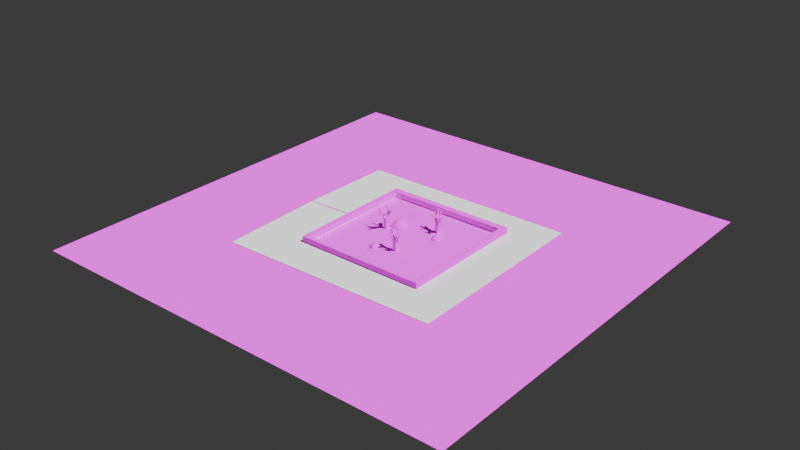 # Source: forest.blend  (saved by Blender 4.0.36; exported with 4.5.12 LTS)
import bpy
from mathutils import Matrix  # noqa: F401  (used for matrix-valued properties, if any)

bpy.ops.wm.read_factory_settings(use_empty=True)
scene = bpy.context.scene
scene.name = 'Scene'

# ---- images (referenced by path relative to the original .blend; pixels are not part of the script)
import os
ASSET_DIR = os.environ.get("B2B_ASSET_DIR", "")  # directory of the original .blend (textures are referenced by path, not embedded)
HERE = os.path.dirname(os.path.abspath(__file__))  # packed textures are extracted next to this script under _unpacked/

def load_image(name, relpath, width, height, colorspace="sRGB"):
    """Load a texture the original file referenced (path relative to the .blend, or extracted next to this script)."""
    p = next((c for c in (os.path.join(HERE, relpath), os.path.join(ASSET_DIR, relpath)) if relpath and os.path.exists(c)), "")
    if p:
        img = bpy.data.images.load(p, check_existing=True)
        img.name = name
    else:  # same state as the original file: an image datablock whose file is absent (Cycles renders it pink)
        img = bpy.data.images.new(name, width, height)
        img.source = "FILE"
        img.filepath = "//" + (relpath or name)
    img.colorspace_settings.name = colorspace
    return img
img_palette_png = load_image('palette.png', 'palette.png', 1024, 1024, 'sRGB')

# ---- materials (node trees are filled in below, after node groups)
mat_palette = bpy.data.materials.new('Palette')
mat_palette.use_transparent_shadow = False

# ---- material node trees
mat_palette.use_nodes = True; mat_palette.node_tree.nodes.clear()
_N = mat_palette.node_tree.nodes; _L = mat_palette.node_tree.links
n0 = _N.new('ShaderNodeBsdfPrincipled'); n0.name = 'Principled BSDF'; n0.location = (10, 300)
n0.inputs[2].default_value = 1.0
n0.inputs[3].default_value = 1.45
n1 = _N.new('ShaderNodeOutputMaterial'); n1.name = 'Material Output'; n1.location = (300, 300)
n2 = _N.new('ShaderNodeTexImage'); n2.name = 'Image Texture'; n2.location = (-330, 271)
n2.image = img_palette_png
n2.interpolation = 'Closest'
_L.new(n0.outputs[0], n1.inputs[0])
_L.new(n2.outputs[0], n0.inputs[0])
n1.is_active_output = True

# ---- world
world_world = bpy.data.worlds.new('World'); scene.world = world_world
world_world.use_nodes = True; world_world.node_tree.nodes.clear()
_N = world_world.node_tree.nodes; _L = world_world.node_tree.links
n0 = _N.new('ShaderNodeOutputWorld'); n0.name = 'World Output'; n0.location = (300, 300)
n1 = _N.new('ShaderNodeBackground'); n1.name = 'Background'; n1.location = (10, 300)
n1.inputs[0].default_value = (0.05088, 0.05088, 0.05088, 1.0)
_L.new(n1.outputs[0], n0.inputs[0])
n0.is_active_output = True
world_world.color = (0.05088, 0.05088, 0.05088)
world_world.use_sun_shadow = False
world_world.sun_shadow_jitter_overblur = 0.0

# ---- lights
light_sun = bpy.data.lights.new('Sun', 'SUN')
light_sun.transmission_factor = 0.0
light_sun.energy = 5.3

# ---- meshes
me_plane = bpy.data.meshes.new('Plane')
me_plane.from_pydata([(-1.0, -1.0, 0.0), (1.0, -1.0, 0.0), (-1.0, 1.0, 0.0), (1.0, 1.0, 0.0)], [], [(0, 1, 3, 2)])
_uv = me_plane.uv_layers.new(name='UVMap')
_uv.uv.foreach_set('vector', [0.7031, 0.8047, 0.7031, 0.8047, 0.7031, 0.8047, 0.7031, 0.8047])
me_plane.materials.append(mat_palette)
me_plane.update()
me_cube = bpy.data.meshes.new('Cube')
me_cube.from_pydata([(-0.7047, -0.7047, -0.005324), (-0.7047, -0.7047, 4.692), (-0.7047, 0.7047, -0.005324), (-0.7047, 0.7047, 4.692), (0.7047, -0.7047, -0.005324), (0.7047, -0.7047, 4.692), (0.7047, 0.7047, -0.005324), (0.7047, 0.7047, 4.692), (0.0, 0.7047, -0.005324), (0.0, 0.7047, 4.692), (0.0, -0.7047, -0.005324), (0.0, -0.7047, 4.692), (1.219, 0.2329, 6.93), (1.924, 0.2329, 6.93), (1.924, -1.177, 6.93), (1.219, -1.177, 6.93), (-2.288, -0.5053, 6.191), (-2.288, 0.9041, 6.191), (-1.583, -0.5053, 6.191), (-1.583, 0.9041, 6.191), (-2.288, 0.1994, 6.191), (-1.583, 0.1994, 6.191), (-1.935, 0.1994, 6.191), (-1.935, 0.9041, 6.191), (-1.935, -0.5053, 6.191), (-3.313, 0.4948, 7.696), (-3.313, 1.2, 7.696), (-2.961, 0.4948, 7.696), (-2.961, 1.2, 7.696), (-3.996, -0.7898, 7.702), (-4.348, -0.7898, 7.702), (-4.348, -0.08514, 7.702), (-3.996, -0.08514, 7.702), (1.571, 0.2329, 6.93), (1.924, -0.4719, 6.93), (1.571, -1.177, 6.93), (1.219, -0.4719, 6.93), (1.571, -0.4719, 6.93), (0.5443, 1.245, 9.405), (0.8966, 1.245, 9.405), (0.5443, 0.5405, 9.405), (0.8966, 0.5405, 9.405), (3.387, -0.1876, 8.037), (3.387, -0.8924, 8.037), (3.034, -0.8924, 8.037), (3.034, -0.1876, 8.037), (1.398, -1.556, 8.004), (1.046, -1.556, 8.004), (1.046, -0.8515, 8.004), (1.398, -0.8515, 8.004), (-1.718, -1.234, 7.582), (-1.718, -1.939, 7.582), (-2.07, -1.234, 7.582), (-2.07, -1.939, 7.582), (-2.468, 1.913, 9.135), (-2.115, 1.913, 9.135), (-2.115, 1.208, 9.135), (-2.468, 1.208, 9.135), (2.528, 0.95, 7.516), (2.88, 0.95, 7.516), (2.88, 0.2453, 7.516), (2.528, 0.2453, 7.516)], [], [(0, 1, 3, 2), (2, 8, 6, 4, 10, 0), (6, 7, 5, 4), (2, 3, 9, 7, 6, 8), (1, 11, 18, 24, 16), (7, 9, 12, 33, 13), (15, 35, 46, 47), (9, 11, 15, 36, 12), (5, 7, 13, 34, 14), (11, 5, 14, 35, 15), (22, 21, 56, 57), (11, 9, 19, 21, 18), (3, 1, 16, 20, 17), (9, 3, 17, 23, 19), (27, 28, 26, 25), (18, 21, 50, 51), (24, 22, 32, 29), (23, 17, 26, 28), (22, 23, 28, 27), (17, 20, 25, 26), (20, 22, 27, 25), (29, 32, 31, 30), (16, 24, 29, 30), (20, 16, 30, 31), (22, 20, 31, 32), (34, 37, 45, 42), (37, 34, 60, 61), (33, 12, 38, 39), (39, 38, 40, 41), (36, 37, 41, 40), (37, 33, 39, 41), (12, 36, 40, 38), (42, 45, 44, 43), (37, 35, 44, 45), (35, 14, 43, 44), (14, 34, 42, 43), (49, 48, 47, 46), (35, 37, 49, 46), (36, 15, 47, 48), (37, 36, 48, 49), (50, 52, 53, 51), (22, 24, 53, 52), (21, 22, 52, 50), (24, 18, 51, 53), (55, 54, 57, 56), (23, 22, 57, 54), (19, 23, 54, 55), (21, 19, 55, 56), (59, 58, 61, 60), (13, 33, 58, 59), (33, 37, 61, 58), (34, 13, 59, 60), (4, 5, 11, 1, 0, 10)])
_uv = me_cube.uv_layers.new(name='UVMap')
_uv.uv.foreach_set('vector', [0.7031, 0.4297, 0.7031, 0.4297, 0.7031, 0.4297, 0.7031, 0.4297, 0.7031, 0.4297, 0.7031, 0.4297, 0.7031, 0.4297, 0.7031, 0.4297, 0.7031, 0.4297, 0.7031, 0.4297, 0.7031, 0.4297, 0.7031, 0.4297, 0.7031, 0.4297, 0.7031, 0.4297, 0.7031, 0.4297, 0.7031, 0.4297, 0.7031, 0.4297, 0.7031, 0.4297, 0.7031, 0.4297, 0.7031, 0.4297, 0.7031, 0.4297, 0.7031, 0.4297, 0.7031, 0.4297, 0.7031, 0.4297, 0.7031, 0.4297, 0.7031, 0.4297, 0.7031, 0.4297, 0.7031, 0.4297, 0.7031, 0.4297, 0.7031, 0.4297, 0.7031, 0.4297, 0.7031, 0.4297, 0.7031, 0.4297, 0.7031, 0.4297, 0.7031, 0.4297, 0.7031, 0.4297, 0.7031, 0.4297, 0.7031, 0.4297, 0.7031, 0.4297, 0.7031, 0.4297, 0.7031, 0.4297, 0.7031, 0.4297, 0.7031, 0.4297, 0.7031, 0.4297, 0.7031, 0.4297, 0.7031, 0.4297, 0.7031, 0.4297, 0.7031, 0.4297, 0.7031, 0.4297, 0.7031, 0.4297, 0.7031, 0.4297, 0.7031, 0.4297, 0.7031, 0.4297, 0.7031, 0.4297, 0.7031, 0.4297, 0.7031, 0.4297, 0.7031, 0.4297, 0.7031, 0.4297, 0.7031, 0.4297, 0.7031, 0.4297, 0.7031, 0.4297, 0.7031, 0.4297, 0.7031, 0.4297, 0.7031, 0.4297, 0.7031, 0.4297, 0.7031, 0.4297, 0.7031, 0.4297, 0.7031, 0.4297, 0.7031, 0.4297, 0.7031, 0.4297, 0.7031, 0.4297, 0.7031, 0.4297, 0.7031, 0.4297, 0.7031, 0.4297, 0.7031, 0.4297, 0.7031, 0.4297, 0.7031, 0.4297, 0.7031, 0.4297, 0.7031, 0.4297, 0.7031, 0.4297, 0.7031, 0.4297, 0.7031, 0.4297, 0.7031, 0.4297, 0.7031, 0.4297, 0.7031, 0.4297, 0.7031, 0.4297, 0.7031, 0.4297, 0.7031, 0.4297, 0.7031, 0.4297, 0.7031, 0.4297, 0.7031, 0.4297, 0.7031, 0.4297, 0.7031, 0.4297, 0.7031, 0.4297, 0.7031, 0.4297, 0.7031, 0.4297, 0.7031, 0.4297, 0.7031, 0.4297, 0.7031, 0.4297, 0.7031, 0.4297, 0.7031, 0.4297, 0.7031, 0.4297, 0.7031, 0.4297, 0.7031, 0.4297, 0.7031, 0.4297, 0.7031, 0.4297, 0.7031, 0.4297, 0.7031, 0.4297, 0.7031, 0.4297, 0.7031, 0.4297, 0.7031, 0.4297, 0.7031, 0.4297, 0.7031, 0.4297, 0.7031, 0.4297, 0.7031, 0.4297, 0.7031, 0.4297, 0.7031, 0.4297, 0.7031, 0.4297, 0.7031, 0.4297, 0.7031, 0.4297, 0.7031, 0.4297, 0.7031, 0.4297, 0.7031, 0.4297, 0.7031, 0.4297, 0.7031, 0.4297, 0.7031, 0.4297, 0.7031, 0.4297, 0.7031, 0.4297, 0.7031, 0.4297, 0.7031, 0.4297, 0.7031, 0.4297, 0.7031, 0.4297, 0.7031, 0.4297, 0.7031, 0.4297, 0.7031, 0.4297, 0.7031, 0.4297, 0.7031, 0.4297, 0.7031, 0.4297, 0.7031, 0.4297, 0.7031, 0.4297, 0.7031, 0.4297, 0.7031, 0.4297, 0.7031, 0.4297, 0.7031, 0.4297, 0.7031, 0.4297, 0.7031, 0.4297, 0.7031, 0.4297, 0.7031, 0.4297, 0.7031, 0.4297, 0.7031, 0.4297, 0.7031, 0.4297, 0.7031, 0.4297, 0.7031, 0.4297, 0.7031, 0.4297, 0.7031, 0.4297, 0.7031, 0.4297, 0.7031, 0.4297, 0.7031, 0.4297, 0.7031, 0.4297, 0.7031, 0.4297, 0.7031, 0.4297, 0.7031, 0.4297, 0.7031, 0.4297, 0.7031, 0.4297, 0.7031, 0.4297, 0.7031, 0.4297, 0.7031, 0.4297, 0.7031, 0.4297, 0.7031, 0.4297, 0.7031, 0.4297, 0.7031, 0.4297, 0.7031, 0.4297, 0.7031, 0.4297, 0.7031, 0.4297, 0.7031, 0.4297, 0.7031, 0.4297, 0.7031, 0.4297, 0.7031, 0.4297, 0.7031, 0.4297, 0.7031, 0.4297, 0.7031, 0.4297, 0.7031, 0.4297, 0.7031, 0.4297, 0.7031, 0.4297, 0.7031, 0.4297, 0.7031, 0.4297, 0.7031, 0.4297, 0.7031, 0.4297, 0.7031, 0.4297, 0.7031, 0.4297, 0.7031, 0.4297, 0.7031, 0.4297, 0.7031, 0.4297, 0.7031, 0.4297, 0.7031, 0.4297, 0.7031, 0.4297, 0.7031, 0.4297, 0.7031, 0.4297, 0.7031, 0.4297, 0.7031, 0.4297, 0.7031, 0.4297, 0.7031, 0.4297, 0.7031, 0.4297, 0.7031, 0.4297, 0.7031, 0.4297, 0.7031, 0.4297, 0.7031, 0.4297, 0.7031, 0.4297, 0.7031, 0.4297, 0.7031, 0.4297, 0.7031, 0.4297, 0.7031, 0.4297, 0.7031, 0.4297, 0.7031, 0.4297, 0.7031, 0.4297, 0.7031, 0.4297, 0.7031, 0.4297, 0.7031, 0.4297, 0.7031, 0.4297, 0.7031, 0.4297, 0.7031, 0.4297, 0.7031, 0.4297, 0.7031, 0.4297, 0.7031, 0.4297, 0.7031, 0.4297, 0.7031, 0.4297])
me_cube.materials.append(mat_palette)
me_cube.update()
me_cube_001 = bpy.data.meshes.new('Cube.001')
me_cube_001.from_pydata([(-0.7047, -0.7047, -0.005324), (-0.7047, -0.7047, 4.692), (-0.7047, 0.7047, -0.005324), (-0.7047, 0.7047, 4.692), (0.7047, -0.7047, -0.005324), (0.7047, -0.7047, 4.692), (0.7047, 0.7047, -0.005324), (0.7047, 0.7047, 4.692), (0.0, 0.7047, -0.005324), (0.0, 0.7047, 4.692), (0.0, -0.7047, -0.005324), (0.0, -0.7047, 4.692), (1.219, 0.2329, 6.93), (1.924, 0.2329, 6.93), (1.924, -1.177, 6.93), (1.219, -1.177, 6.93), (-2.288, -0.5053, 6.191), (-2.288, 0.9041, 6.191), (-1.583, -0.5053, 6.191), (-1.583, 0.9041, 6.191), (-2.288, 0.1994, 6.191), (-1.583, 0.1994, 6.191), (-1.935, 0.1994, 6.191), (-1.935, 0.9041, 6.191), (-1.935, -0.5053, 6.191), (-3.313, 0.4948, 7.696), (-3.313, 1.2, 7.696), (-2.961, 0.4948, 7.696), (-2.961, 1.2, 7.696), (-3.996, -0.7898, 7.702), (-4.348, -0.7898, 7.702), (-4.348, -0.08514, 7.702), (-3.996, -0.08514, 7.702), (1.571, 0.2329, 6.93), (1.924, -0.4719, 6.93), (1.571, -1.177, 6.93), (1.219, -0.4719, 6.93), (1.571, -0.4719, 6.93), (0.5443, 1.245, 9.405), (0.8966, 1.245, 9.405), (0.5443, 0.5405, 9.405), (0.8966, 0.5405, 9.405), (3.387, -0.1876, 8.037), (3.387, -0.8924, 8.037), (3.034, -0.8924, 8.037), (3.034, -0.1876, 8.037), (1.398, -1.556, 8.004), (1.046, -1.556, 8.004), (1.046, -0.8515, 8.004), (1.398, -0.8515, 8.004), (-1.718, -1.234, 7.582), (-1.718, -1.939, 7.582), (-2.07, -1.234, 7.582), (-2.07, -1.939, 7.582), (-2.468, 1.913, 9.135), (-2.115, 1.913, 9.135), (-2.115, 1.208, 9.135), (-2.468, 1.208, 9.135), (2.528, 0.95, 7.516), (2.88, 0.95, 7.516), (2.88, 0.2453, 7.516), (2.528, 0.2453, 7.516)], [], [(0, 1, 3, 2), (2, 8, 6, 4, 10, 0), (6, 7, 5, 4), (2, 3, 9, 7, 6, 8), (1, 11, 18, 24, 16), (7, 9, 12, 33, 13), (15, 35, 46, 47), (9, 11, 15, 36, 12), (5, 7, 13, 34, 14), (11, 5, 14, 35, 15), (22, 21, 56, 57), (11, 9, 19, 21, 18), (3, 1, 16, 20, 17), (9, 3, 17, 23, 19), (27, 28, 26, 25), (18, 21, 50, 51), (24, 22, 32, 29), (23, 17, 26, 28), (22, 23, 28, 27), (17, 20, 25, 26), (20, 22, 27, 25), (29, 32, 31, 30), (16, 24, 29, 30), (20, 16, 30, 31), (22, 20, 31, 32), (34, 37, 45, 42), (37, 34, 60, 61), (33, 12, 38, 39), (39, 38, 40, 41), (36, 37, 41, 40), (37, 33, 39, 41), (12, 36, 40, 38), (42, 45, 44, 43), (37, 35, 44, 45), (35, 14, 43, 44), (14, 34, 42, 43), (49, 48, 47, 46), (35, 37, 49, 46), (36, 15, 47, 48), (37, 36, 48, 49), (50, 52, 53, 51), (22, 24, 53, 52), (21, 22, 52, 50), (24, 18, 51, 53), (55, 54, 57, 56), (23, 22, 57, 54), (19, 23, 54, 55), (21, 19, 55, 56), (59, 58, 61, 60), (13, 33, 58, 59), (33, 37, 61, 58), (34, 13, 59, 60), (4, 5, 11, 1, 0, 10)])
_uv = me_cube_001.uv_layers.new(name='UVMap')
_uv.uv.foreach_set('vector', [0.7031, 0.4297, 0.7031, 0.4297, 0.7031, 0.4297, 0.7031, 0.4297, 0.7031, 0.4297, 0.7031, 0.4297, 0.7031, 0.4297, 0.7031, 0.4297, 0.7031, 0.4297, 0.7031, 0.4297, 0.7031, 0.4297, 0.7031, 0.4297, 0.7031, 0.4297, 0.7031, 0.4297, 0.7031, 0.4297, 0.7031, 0.4297, 0.7031, 0.4297, 0.7031, 0.4297, 0.7031, 0.4297, 0.7031, 0.4297, 0.7031, 0.4297, 0.7031, 0.4297, 0.7031, 0.4297, 0.7031, 0.4297, 0.7031, 0.4297, 0.7031, 0.4297, 0.7031, 0.4297, 0.7031, 0.4297, 0.7031, 0.4297, 0.7031, 0.4297, 0.7031, 0.4297, 0.7031, 0.4297, 0.7031, 0.4297, 0.7031, 0.4297, 0.7031, 0.4297, 0.7031, 0.4297, 0.7031, 0.4297, 0.7031, 0.4297, 0.7031, 0.4297, 0.7031, 0.4297, 0.7031, 0.4297, 0.7031, 0.4297, 0.7031, 0.4297, 0.7031, 0.4297, 0.7031, 0.4297, 0.7031, 0.4297, 0.7031, 0.4297, 0.7031, 0.4297, 0.7031, 0.4297, 0.7031, 0.4297, 0.7031, 0.4297, 0.7031, 0.4297, 0.7031, 0.4297, 0.7031, 0.4297, 0.7031, 0.4297, 0.7031, 0.4297, 0.7031, 0.4297, 0.7031, 0.4297, 0.7031, 0.4297, 0.7031, 0.4297, 0.7031, 0.4297, 0.7031, 0.4297, 0.7031, 0.4297, 0.7031, 0.4297, 0.7031, 0.4297, 0.7031, 0.4297, 0.7031, 0.4297, 0.7031, 0.4297, 0.7031, 0.4297, 0.7031, 0.4297, 0.7031, 0.4297, 0.7031, 0.4297, 0.7031, 0.4297, 0.7031, 0.4297, 0.7031, 0.4297, 0.7031, 0.4297, 0.7031, 0.4297, 0.7031, 0.4297, 0.7031, 0.4297, 0.7031, 0.4297, 0.7031, 0.4297, 0.7031, 0.4297, 0.7031, 0.4297, 0.7031, 0.4297, 0.7031, 0.4297, 0.7031, 0.4297, 0.7031, 0.4297, 0.7031, 0.4297, 0.7031, 0.4297, 0.7031, 0.4297, 0.7031, 0.4297, 0.7031, 0.4297, 0.7031, 0.4297, 0.7031, 0.4297, 0.7031, 0.4297, 0.7031, 0.4297, 0.7031, 0.4297, 0.7031, 0.4297, 0.7031, 0.4297, 0.7031, 0.4297, 0.7031, 0.4297, 0.7031, 0.4297, 0.7031, 0.4297, 0.7031, 0.4297, 0.7031, 0.4297, 0.7031, 0.4297, 0.7031, 0.4297, 0.7031, 0.4297, 0.7031, 0.4297, 0.7031, 0.4297, 0.7031, 0.4297, 0.7031, 0.4297, 0.7031, 0.4297, 0.7031, 0.4297, 0.7031, 0.4297, 0.7031, 0.4297, 0.7031, 0.4297, 0.7031, 0.4297, 0.7031, 0.4297, 0.7031, 0.4297, 0.7031, 0.4297, 0.7031, 0.4297, 0.7031, 0.4297, 0.7031, 0.4297, 0.7031, 0.4297, 0.7031, 0.4297, 0.7031, 0.4297, 0.7031, 0.4297, 0.7031, 0.4297, 0.7031, 0.4297, 0.7031, 0.4297, 0.7031, 0.4297, 0.7031, 0.4297, 0.7031, 0.4297, 0.7031, 0.4297, 0.7031, 0.4297, 0.7031, 0.4297, 0.7031, 0.4297, 0.7031, 0.4297, 0.7031, 0.4297, 0.7031, 0.4297, 0.7031, 0.4297, 0.7031, 0.4297, 0.7031, 0.4297, 0.7031, 0.4297, 0.7031, 0.4297, 0.7031, 0.4297, 0.7031, 0.4297, 0.7031, 0.4297, 0.7031, 0.4297, 0.7031, 0.4297, 0.7031, 0.4297, 0.7031, 0.4297, 0.7031, 0.4297, 0.7031, 0.4297, 0.7031, 0.4297, 0.7031, 0.4297, 0.7031, 0.4297, 0.7031, 0.4297, 0.7031, 0.4297, 0.7031, 0.4297, 0.7031, 0.4297, 0.7031, 0.4297, 0.7031, 0.4297, 0.7031, 0.4297, 0.7031, 0.4297, 0.7031, 0.4297, 0.7031, 0.4297, 0.7031, 0.4297, 0.7031, 0.4297, 0.7031, 0.4297, 0.7031, 0.4297, 0.7031, 0.4297, 0.7031, 0.4297, 0.7031, 0.4297, 0.7031, 0.4297, 0.7031, 0.4297, 0.7031, 0.4297, 0.7031, 0.4297, 0.7031, 0.4297, 0.7031, 0.4297, 0.7031, 0.4297, 0.7031, 0.4297, 0.7031, 0.4297, 0.7031, 0.4297, 0.7031, 0.4297, 0.7031, 0.4297, 0.7031, 0.4297, 0.7031, 0.4297, 0.7031, 0.4297, 0.7031, 0.4297, 0.7031, 0.4297, 0.7031, 0.4297, 0.7031, 0.4297, 0.7031, 0.4297, 0.7031, 0.4297, 0.7031, 0.4297, 0.7031, 0.4297, 0.7031, 0.4297, 0.7031, 0.4297, 0.7031, 0.4297, 0.7031, 0.4297, 0.7031, 0.4297, 0.7031, 0.4297, 0.7031, 0.4297, 0.7031, 0.4297, 0.7031, 0.4297, 0.7031, 0.4297, 0.7031, 0.4297, 0.7031, 0.4297, 0.7031, 0.4297, 0.7031, 0.4297, 0.7031, 0.4297, 0.7031, 0.4297, 0.7031, 0.4297, 0.7031, 0.4297, 0.7031, 0.4297, 0.7031, 0.4297, 0.7031, 0.4297, 0.7031, 0.4297, 0.7031, 0.4297, 0.7031, 0.4297, 0.7031, 0.4297, 0.7031, 0.4297, 0.7031, 0.4297, 0.7031, 0.4297])
me_cube_001.materials.append(mat_palette)
me_cube_001.update()
me_cube_002 = bpy.data.meshes.new('Cube.002')
me_cube_002.from_pydata([(-0.7047, -0.7047, -0.005324), (-0.7047, -0.7047, 4.692), (-0.7047, 0.7047, -0.005324), (-0.7047, 0.7047, 4.692), (0.7047, -0.7047, -0.005324), (0.7047, -0.7047, 4.692), (0.7047, 0.7047, -0.005324), (0.7047, 0.7047, 4.692), (0.0, 0.7047, -0.005324), (0.0, 0.7047, 4.692), (0.0, -0.7047, -0.005324), (0.0, -0.7047, 4.692), (1.219, 0.2329, 6.93), (1.924, 0.2329, 6.93), (1.924, -1.177, 6.93), (1.219, -1.177, 6.93), (-2.288, -0.5053, 6.191), (-2.288, 0.9041, 6.191), (-1.583, -0.5053, 6.191), (-1.583, 0.9041, 6.191), (-2.288, 0.1994, 6.191), (-1.583, 0.1994, 6.191), (-1.935, 0.1994, 6.191), (-1.935, 0.9041, 6.191), (-1.935, -0.5053, 6.191), (-3.313, 0.4948, 7.696), (-3.313, 1.2, 7.696), (-2.961, 0.4948, 7.696), (-2.961, 1.2, 7.696), (-3.996, -0.7898, 7.702), (-4.348, -0.7898, 7.702), (-4.348, -0.08514, 7.702), (-3.996, -0.08514, 7.702), (1.571, 0.2329, 6.93), (1.924, -0.4719, 6.93), (1.571, -1.177, 6.93), (1.219, -0.4719, 6.93), (1.571, -0.4719, 6.93), (0.5443, 1.245, 9.405), (0.8966, 1.245, 9.405), (0.5443, 0.5405, 9.405), (0.8966, 0.5405, 9.405), (3.387, -0.1876, 8.037), (3.387, -0.8924, 8.037), (3.034, -0.8924, 8.037), (3.034, -0.1876, 8.037), (1.398, -1.556, 8.004), (1.046, -1.556, 8.004), (1.046, -0.8515, 8.004), (1.398, -0.8515, 8.004), (-1.718, -1.234, 7.582), (-1.718, -1.939, 7.582), (-2.07, -1.234, 7.582), (-2.07, -1.939, 7.582), (-2.468, 1.913, 9.135), (-2.115, 1.913, 9.135), (-2.115, 1.208, 9.135), (-2.468, 1.208, 9.135), (2.528, 0.95, 7.516), (2.88, 0.95, 7.516), (2.88, 0.2453, 7.516), (2.528, 0.2453, 7.516)], [], [(0, 1, 3, 2), (2, 8, 6, 4, 10, 0), (6, 7, 5, 4), (2, 3, 9, 7, 6, 8), (1, 11, 18, 24, 16), (7, 9, 12, 33, 13), (15, 35, 46, 47), (9, 11, 15, 36, 12), (5, 7, 13, 34, 14), (11, 5, 14, 35, 15), (22, 21, 56, 57), (11, 9, 19, 21, 18), (3, 1, 16, 20, 17), (9, 3, 17, 23, 19), (27, 28, 26, 25), (18, 21, 50, 51), (24, 22, 32, 29), (23, 17, 26, 28), (22, 23, 28, 27), (17, 20, 25, 26), (20, 22, 27, 25), (29, 32, 31, 30), (16, 24, 29, 30), (20, 16, 30, 31), (22, 20, 31, 32), (34, 37, 45, 42), (37, 34, 60, 61), (33, 12, 38, 39), (39, 38, 40, 41), (36, 37, 41, 40), (37, 33, 39, 41), (12, 36, 40, 38), (42, 45, 44, 43), (37, 35, 44, 45), (35, 14, 43, 44), (14, 34, 42, 43), (49, 48, 47, 46), (35, 37, 49, 46), (36, 15, 47, 48), (37, 36, 48, 49), (50, 52, 53, 51), (22, 24, 53, 52), (21, 22, 52, 50), (24, 18, 51, 53), (55, 54, 57, 56), (23, 22, 57, 54), (19, 23, 54, 55), (21, 19, 55, 56), (59, 58, 61, 60), (13, 33, 58, 59), (33, 37, 61, 58), (34, 13, 59, 60), (4, 5, 11, 1, 0, 10)])
_uv = me_cube_002.uv_layers.new(name='UVMap')
_uv.uv.foreach_set('vector', [0.7031, 0.4297, 0.7031, 0.4297, 0.7031, 0.4297, 0.7031, 0.4297, 0.7031, 0.4297, 0.7031, 0.4297, 0.7031, 0.4297, 0.7031, 0.4297, 0.7031, 0.4297, 0.7031, 0.4297, 0.7031, 0.4297, 0.7031, 0.4297, 0.7031, 0.4297, 0.7031, 0.4297, 0.7031, 0.4297, 0.7031, 0.4297, 0.7031, 0.4297, 0.7031, 0.4297, 0.7031, 0.4297, 0.7031, 0.4297, 0.7031, 0.4297, 0.7031, 0.4297, 0.7031, 0.4297, 0.7031, 0.4297, 0.7031, 0.4297, 0.7031, 0.4297, 0.7031, 0.4297, 0.7031, 0.4297, 0.7031, 0.4297, 0.7031, 0.4297, 0.7031, 0.4297, 0.7031, 0.4297, 0.7031, 0.4297, 0.7031, 0.4297, 0.7031, 0.4297, 0.7031, 0.4297, 0.7031, 0.4297, 0.7031, 0.4297, 0.7031, 0.4297, 0.7031, 0.4297, 0.7031, 0.4297, 0.7031, 0.4297, 0.7031, 0.4297, 0.7031, 0.4297, 0.7031, 0.4297, 0.7031, 0.4297, 0.7031, 0.4297, 0.7031, 0.4297, 0.7031, 0.4297, 0.7031, 0.4297, 0.7031, 0.4297, 0.7031, 0.4297, 0.7031, 0.4297, 0.7031, 0.4297, 0.7031, 0.4297, 0.7031, 0.4297, 0.7031, 0.4297, 0.7031, 0.4297, 0.7031, 0.4297, 0.7031, 0.4297, 0.7031, 0.4297, 0.7031, 0.4297, 0.7031, 0.4297, 0.7031, 0.4297, 0.7031, 0.4297, 0.7031, 0.4297, 0.7031, 0.4297, 0.7031, 0.4297, 0.7031, 0.4297, 0.7031, 0.4297, 0.7031, 0.4297, 0.7031, 0.4297, 0.7031, 0.4297, 0.7031, 0.4297, 0.7031, 0.4297, 0.7031, 0.4297, 0.7031, 0.4297, 0.7031, 0.4297, 0.7031, 0.4297, 0.7031, 0.4297, 0.7031, 0.4297, 0.7031, 0.4297, 0.7031, 0.4297, 0.7031, 0.4297, 0.7031, 0.4297, 0.7031, 0.4297, 0.7031, 0.4297, 0.7031, 0.4297, 0.7031, 0.4297, 0.7031, 0.4297, 0.7031, 0.4297, 0.7031, 0.4297, 0.7031, 0.4297, 0.7031, 0.4297, 0.7031, 0.4297, 0.7031, 0.4297, 0.7031, 0.4297, 0.7031, 0.4297, 0.7031, 0.4297, 0.7031, 0.4297, 0.7031, 0.4297, 0.7031, 0.4297, 0.7031, 0.4297, 0.7031, 0.4297, 0.7031, 0.4297, 0.7031, 0.4297, 0.7031, 0.4297, 0.7031, 0.4297, 0.7031, 0.4297, 0.7031, 0.4297, 0.7031, 0.4297, 0.7031, 0.4297, 0.7031, 0.4297, 0.7031, 0.4297, 0.7031, 0.4297, 0.7031, 0.4297, 0.7031, 0.4297, 0.7031, 0.4297, 0.7031, 0.4297, 0.7031, 0.4297, 0.7031, 0.4297, 0.7031, 0.4297, 0.7031, 0.4297, 0.7031, 0.4297, 0.7031, 0.4297, 0.7031, 0.4297, 0.7031, 0.4297, 0.7031, 0.4297, 0.7031, 0.4297, 0.7031, 0.4297, 0.7031, 0.4297, 0.7031, 0.4297, 0.7031, 0.4297, 0.7031, 0.4297, 0.7031, 0.4297, 0.7031, 0.4297, 0.7031, 0.4297, 0.7031, 0.4297, 0.7031, 0.4297, 0.7031, 0.4297, 0.7031, 0.4297, 0.7031, 0.4297, 0.7031, 0.4297, 0.7031, 0.4297, 0.7031, 0.4297, 0.7031, 0.4297, 0.7031, 0.4297, 0.7031, 0.4297, 0.7031, 0.4297, 0.7031, 0.4297, 0.7031, 0.4297, 0.7031, 0.4297, 0.7031, 0.4297, 0.7031, 0.4297, 0.7031, 0.4297, 0.7031, 0.4297, 0.7031, 0.4297, 0.7031, 0.4297, 0.7031, 0.4297, 0.7031, 0.4297, 0.7031, 0.4297, 0.7031, 0.4297, 0.7031, 0.4297, 0.7031, 0.4297, 0.7031, 0.4297, 0.7031, 0.4297, 0.7031, 0.4297, 0.7031, 0.4297, 0.7031, 0.4297, 0.7031, 0.4297, 0.7031, 0.4297, 0.7031, 0.4297, 0.7031, 0.4297, 0.7031, 0.4297, 0.7031, 0.4297, 0.7031, 0.4297, 0.7031, 0.4297, 0.7031, 0.4297, 0.7031, 0.4297, 0.7031, 0.4297, 0.7031, 0.4297, 0.7031, 0.4297, 0.7031, 0.4297, 0.7031, 0.4297, 0.7031, 0.4297, 0.7031, 0.4297, 0.7031, 0.4297, 0.7031, 0.4297, 0.7031, 0.4297, 0.7031, 0.4297, 0.7031, 0.4297, 0.7031, 0.4297, 0.7031, 0.4297, 0.7031, 0.4297, 0.7031, 0.4297, 0.7031, 0.4297, 0.7031, 0.4297, 0.7031, 0.4297, 0.7031, 0.4297, 0.7031, 0.4297, 0.7031, 0.4297, 0.7031, 0.4297, 0.7031, 0.4297, 0.7031, 0.4297, 0.7031, 0.4297, 0.7031, 0.4297, 0.7031, 0.4297, 0.7031, 0.4297, 0.7031, 0.4297, 0.7031, 0.4297, 0.7031, 0.4297, 0.7031, 0.4297, 0.7031, 0.4297, 0.7031, 0.4297, 0.7031, 0.4297, 0.7031, 0.4297, 0.7031, 0.4297, 0.7031, 0.4297, 0.7031, 0.4297, 0.7031, 0.4297, 0.7031, 0.4297, 0.7031, 0.4297, 0.7031, 0.4297, 0.7031, 0.4297, 0.7031, 0.4297, 0.7031, 0.4297])
me_cube_002.materials.append(mat_palette)
me_cube_002.update()
me_icosphere = bpy.data.meshes.new('Icosphere')
me_icosphere.from_pydata([(-0.005896, 0.08065, 0.3168), (0.7236, -0.5257, 0.02672), (-0.2554, -0.7625, 0.05971), (-0.8116, 0.04086, 0.06253), (-0.2975, 1.034, 0.02672), (0.7114, 0.6311, 0.02672), (0.2759, -0.7802, 0.4738), (-0.6017, -0.4218, 0.5252), (-0.7029, 0.6767, 0.4689), (0.2516, 1.066, 0.4532), (0.8909, 0.03063, 0.4532), (-0.005626, 0.1096, 1.019), (-0.1318, -0.4049, 0.2017), (0.4241, -0.2822, 0.1685), (0.2627, -0.7838, 0.03983), (0.8482, 0.02147, 0.03248), (0.4114, 0.4299, 0.1634), (-0.4753, 0.08511, 0.1917), (-0.6, -0.4498, 0.07716), (-0.1801, 0.6534, 0.1634), (-0.6851, 0.6041, 0.03864), (0.2419, 0.9908, 0.03248), (0.9511, -0.309, 0.1386), (0.9447, 0.3645, 0.1386), (-0.0002427, -0.9191, 0.1622), (0.5878, -0.8071, 0.1391), (-0.8287, -0.2725, 0.1908), (-0.5202, -0.709, 0.1909), (-0.605, 0.9583, 0.1386), (-0.9011, 0.3773, 0.1622), (0.5691, 0.9713, 0.1386), (-0.02478, 1.215, 0.1386), (0.6878, -0.4502, 0.541), (-0.209, -0.6117, 0.6027), (-0.7332, 0.12, 0.5915), (-0.2876, 1.024, 0.5265), (0.672, 0.6405, 0.5265), (0.1612, -0.3182, 0.9036), (0.5202, 0.08625, 0.8626), (-0.3906, -0.104, 0.9194), (-0.4104, 0.4651, 0.8699), (0.1462, 0.6414, 0.8507)], [], [(0, 13, 12), (1, 13, 15), (0, 12, 17), (0, 17, 19), (0, 19, 16), (1, 15, 22), (2, 14, 24), (3, 18, 26), (4, 20, 28), (5, 21, 30), (1, 22, 25), (2, 24, 27), (3, 26, 29), (4, 28, 31), (5, 30, 23), (6, 32, 37), (7, 33, 39), (8, 34, 40), (9, 35, 41), (10, 36, 38), (38, 41, 11), (38, 36, 41), (36, 9, 41), (41, 40, 11), (41, 35, 40), (35, 8, 40), (40, 39, 11), (40, 34, 39), (34, 7, 39), (39, 37, 11), (39, 33, 37), (33, 6, 37), (37, 38, 11), (37, 32, 38), (32, 10, 38), (23, 36, 10), (23, 30, 36), (30, 9, 36), (31, 35, 9), (31, 28, 35), (28, 8, 35), (29, 34, 8), (29, 26, 34), (26, 7, 34), (27, 33, 7), (27, 24, 33), (24, 6, 33), (25, 32, 6), (25, 22, 32), (22, 10, 32), (30, 31, 9), (30, 21, 31), (21, 4, 31), (28, 29, 8), (28, 20, 29), (20, 3, 29), (26, 27, 7), (26, 18, 27), (18, 2, 27), (24, 25, 6), (24, 14, 25), (14, 1, 25), (22, 23, 10), (22, 15, 23), (15, 5, 23), (16, 21, 5), (16, 19, 21), (19, 4, 21), (19, 20, 4), (19, 17, 20), (17, 3, 20), (17, 18, 3), (17, 12, 18), (12, 2, 18), (15, 16, 5), (15, 13, 16), (13, 0, 16), (12, 14, 2), (12, 13, 14), (13, 1, 14)])
_uv = me_icosphere.uv_layers.new(name='UVMap')
_uv.uv.foreach_set('vector', [0.4688, 0.9237, 0.4688, 0.9237, 0.4688, 0.9237, 0.4688, 0.9237, 0.4688, 0.9237, 0.4688, 0.9237, 0.4688, 0.9237, 0.4688, 0.9237, 0.4688, 0.9237, 0.4688, 0.9237, 0.4688, 0.9237, 0.4688, 0.9237, 0.4688, 0.9237, 0.4688, 0.9237, 0.4688, 0.9237, 0.4688, 0.9237, 0.4688, 0.9237, 0.4688, 0.9237, 0.4688, 0.9237, 0.4688, 0.9237, 0.4688, 0.9237, 0.4688, 0.9237, 0.4688, 0.9237, 0.4688, 0.9237, 0.4688, 0.9237, 0.4688, 0.9237, 0.4688, 0.9237, 0.4688, 0.9237, 0.4688, 0.9237, 0.4688, 0.9237, 0.4688, 0.9237, 0.4688, 0.9237, 0.4688, 0.9237, 0.4688, 0.9237, 0.4688, 0.9237, 0.4688, 0.9237, 0.4688, 0.9237, 0.4688, 0.9237, 0.4688, 0.9237, 0.4688, 0.9237, 0.4688, 0.9237, 0.4688, 0.9237, 0.4688, 0.9237, 0.4688, 0.9237, 0.4688, 0.9237, 0.4688, 0.9237, 0.4688, 0.9237, 0.4688, 0.9237, 0.4688, 0.9237, 0.4688, 0.9237, 0.4688, 0.9237, 0.4688, 0.9237, 0.4688, 0.9237, 0.4688, 0.9237, 0.4688, 0.9237, 0.4688, 0.9237, 0.4688, 0.9237, 0.4688, 0.9237, 0.4688, 0.9237, 0.4688, 0.9237, 0.4688, 0.9237, 0.4688, 0.9237, 0.4688, 0.9237, 0.4688, 0.9237, 0.4688, 0.9237, 0.4688, 0.9237, 0.4688, 0.9237, 0.4688, 0.9237, 0.4688, 0.9237, 0.4688, 0.9237, 0.4688, 0.9237, 0.4688, 0.9237, 0.4688, 0.9237, 0.4688, 0.9237, 0.4688, 0.9237, 0.4688, 0.9237, 0.4688, 0.9237, 0.4688, 0.9237, 0.4688, 0.9237, 0.4688, 0.9237, 0.4688, 0.9237, 0.4688, 0.9237, 0.4688, 0.9237, 0.4688, 0.9237, 0.4688, 0.9237, 0.4688, 0.9237, 0.4688, 0.9237, 0.4688, 0.9237, 0.4688, 0.9237, 0.4688, 0.9237, 0.4688, 0.9237, 0.4688, 0.9237, 0.4688, 0.9237, 0.4688, 0.9237, 0.4688, 0.9237, 0.4688, 0.9237, 0.4688, 0.9237, 0.4688, 0.9237, 0.4688, 0.9237, 0.4688, 0.9237, 0.4688, 0.9237, 0.4688, 0.9237, 0.4688, 0.9237, 0.4688, 0.9237, 0.4688, 0.9237, 0.4688, 0.9237, 0.4688, 0.9237, 0.4688, 0.9237, 0.4688, 0.9237, 0.4688, 0.9237, 0.4688, 0.9237, 0.4688, 0.9237, 0.4688, 0.9237, 0.4688, 0.9237, 0.4688, 0.9237, 0.4688, 0.9237, 0.4688, 0.9237, 0.4688, 0.9237, 0.4688, 0.9237, 0.4688, 0.9237, 0.4688, 0.9237, 0.4688, 0.9237, 0.4688, 0.9237, 0.4688, 0.9237, 0.4688, 0.9237, 0.4688, 0.9237, 0.4688, 0.9237, 0.4688, 0.9237, 0.4688, 0.9237, 0.4688, 0.9237, 0.4688, 0.9237, 0.4688, 0.9237, 0.4688, 0.9237, 0.4688, 0.9237, 0.4688, 0.9237, 0.4688, 0.9237, 0.4688, 0.9237, 0.4688, 0.9237, 0.4688, 0.9237, 0.4688, 0.9237, 0.4688, 0.9237, 0.4688, 0.9237, 0.4688, 0.9237, 0.4688, 0.9237, 0.4688, 0.9237, 0.4688, 0.9237, 0.4688, 0.9237, 0.4688, 0.9237, 0.4688, 0.9237, 0.4688, 0.9237, 0.4688, 0.9237, 0.4688, 0.9237, 0.4688, 0.9237, 0.4688, 0.9237, 0.4688, 0.9237, 0.4688, 0.9237, 0.4688, 0.9237, 0.4688, 0.9237, 0.4688, 0.9237, 0.4688, 0.9237, 0.4688, 0.9237, 0.4688, 0.9237, 0.4688, 0.9237, 0.4688, 0.9237, 0.4688, 0.9237, 0.4688, 0.9237, 0.4688, 0.9237, 0.4688, 0.9237, 0.4688, 0.9237, 0.4688, 0.9237, 0.4688, 0.9237, 0.4688, 0.9237, 0.4688, 0.9237, 0.4688, 0.9237, 0.4688, 0.9237, 0.4688, 0.9237, 0.4688, 0.9237, 0.4688, 0.9237, 0.4688, 0.9237, 0.4688, 0.9237, 0.4688, 0.9237, 0.4688, 0.9237, 0.4688, 0.9237, 0.4688, 0.9237, 0.4688, 0.9237, 0.4688, 0.9237, 0.4688, 0.9237, 0.4688, 0.9237, 0.4688, 0.9237, 0.4688, 0.9237, 0.4688, 0.9237, 0.4688, 0.9237, 0.4688, 0.9237, 0.4688, 0.9237, 0.4688, 0.9237, 0.4688, 0.9237, 0.4688, 0.9237, 0.4688, 0.9237, 0.4688, 0.9237, 0.4688, 0.9237, 0.4688, 0.9237, 0.4688, 0.9237, 0.4688, 0.9237, 0.4688, 0.9237, 0.4688, 0.9237, 0.4688, 0.9237, 0.4688, 0.9237, 0.4688, 0.9237, 0.4688, 0.9237, 0.4688, 0.9237, 0.4688, 0.9237, 0.4688, 0.9237, 0.4688, 0.9237, 0.4688, 0.9237, 0.4688, 0.9237, 0.4688, 0.9237, 0.4688, 0.9237, 0.4688, 0.9237, 0.4688, 0.9237, 0.4688, 0.9237, 0.4688, 0.9237, 0.4688, 0.9237, 0.4688, 0.9237, 0.4688, 0.9237, 0.4688, 0.9237, 0.4688, 0.9237, 0.4688, 0.9237, 0.4688, 0.9237, 0.4688, 0.9237, 0.4688, 0.9237, 0.4688, 0.9237, 0.4688, 0.9237, 0.4688, 0.9237, 0.4688, 0.9237, 0.4688, 0.9237, 0.4688, 0.9237, 0.4688, 0.9237, 0.4688, 0.9237, 0.4688, 0.9237, 0.4688, 0.9237])
me_icosphere.materials.append(mat_palette)
me_icosphere.update()
me_icosphere_001 = bpy.data.meshes.new('Icosphere.001')
me_icosphere_001.from_pydata([(-0.005896, 0.08065, 0.3168), (0.7236, -0.5257, 0.02672), (-0.2554, -0.7625, 0.05971), (-0.8116, 0.04086, 0.06253), (-0.2975, 1.034, 0.02672), (0.7114, 0.6311, 0.02672), (0.2759, -0.7802, 0.4738), (-0.6017, -0.4218, 0.5252), (-0.7029, 0.6767, 0.4689), (0.2516, 1.066, 0.4532), (0.8909, 0.03063, 0.4532), (-0.005626, 0.1096, 1.019), (-0.1318, -0.4049, 0.2017), (0.4241, -0.2822, 0.1685), (0.2627, -0.7838, 0.03983), (0.8482, 0.02147, 0.03248), (0.4114, 0.4299, 0.1634), (-0.4753, 0.08511, 0.1917), (-0.6, -0.4498, 0.07716), (-0.1801, 0.6534, 0.1634), (-0.6851, 0.6041, 0.03864), (0.2419, 0.9908, 0.03248), (0.9511, -0.309, 0.1386), (0.9447, 0.3645, 0.1386), (-0.0002427, -0.9191, 0.1622), (0.5878, -0.8071, 0.1391), (-0.8287, -0.2725, 0.1908), (-0.5202, -0.709, 0.1909), (-0.605, 0.9583, 0.1386), (-0.9011, 0.3773, 0.1622), (0.5691, 0.9713, 0.1386), (-0.02478, 1.215, 0.1386), (0.6878, -0.4502, 0.541), (-0.209, -0.6117, 0.6027), (-0.7332, 0.12, 0.5915), (-0.2876, 1.024, 0.5265), (0.672, 0.6405, 0.5265), (0.1612, -0.3182, 0.9036), (0.5202, 0.08625, 0.8626), (-0.3906, -0.104, 0.9194), (-0.4104, 0.4651, 0.8699), (0.1462, 0.6414, 0.8507)], [], [(0, 13, 12), (1, 13, 15), (0, 12, 17), (0, 17, 19), (0, 19, 16), (1, 15, 22), (2, 14, 24), (3, 18, 26), (4, 20, 28), (5, 21, 30), (1, 22, 25), (2, 24, 27), (3, 26, 29), (4, 28, 31), (5, 30, 23), (6, 32, 37), (7, 33, 39), (8, 34, 40), (9, 35, 41), (10, 36, 38), (38, 41, 11), (38, 36, 41), (36, 9, 41), (41, 40, 11), (41, 35, 40), (35, 8, 40), (40, 39, 11), (40, 34, 39), (34, 7, 39), (39, 37, 11), (39, 33, 37), (33, 6, 37), (37, 38, 11), (37, 32, 38), (32, 10, 38), (23, 36, 10), (23, 30, 36), (30, 9, 36), (31, 35, 9), (31, 28, 35), (28, 8, 35), (29, 34, 8), (29, 26, 34), (26, 7, 34), (27, 33, 7), (27, 24, 33), (24, 6, 33), (25, 32, 6), (25, 22, 32), (22, 10, 32), (30, 31, 9), (30, 21, 31), (21, 4, 31), (28, 29, 8), (28, 20, 29), (20, 3, 29), (26, 27, 7), (26, 18, 27), (18, 2, 27), (24, 25, 6), (24, 14, 25), (14, 1, 25), (22, 23, 10), (22, 15, 23), (15, 5, 23), (16, 21, 5), (16, 19, 21), (19, 4, 21), (19, 20, 4), (19, 17, 20), (17, 3, 20), (17, 18, 3), (17, 12, 18), (12, 2, 18), (15, 16, 5), (15, 13, 16), (13, 0, 16), (12, 14, 2), (12, 13, 14), (13, 1, 14)])
_uv = me_icosphere_001.uv_layers.new(name='UVMap')
_uv.uv.foreach_set('vector', [0.4688, 0.9237, 0.4688, 0.9237, 0.4688, 0.9237, 0.4688, 0.9237, 0.4688, 0.9237, 0.4688, 0.9237, 0.4688, 0.9237, 0.4688, 0.9237, 0.4688, 0.9237, 0.4688, 0.9237, 0.4688, 0.9237, 0.4688, 0.9237, 0.4688, 0.9237, 0.4688, 0.9237, 0.4688, 0.9237, 0.4688, 0.9237, 0.4688, 0.9237, 0.4688, 0.9237, 0.4688, 0.9237, 0.4688, 0.9237, 0.4688, 0.9237, 0.4688, 0.9237, 0.4688, 0.9237, 0.4688, 0.9237, 0.4688, 0.9237, 0.4688, 0.9237, 0.4688, 0.9237, 0.4688, 0.9237, 0.4688, 0.9237, 0.4688, 0.9237, 0.4688, 0.9237, 0.4688, 0.9237, 0.4688, 0.9237, 0.4688, 0.9237, 0.4688, 0.9237, 0.4688, 0.9237, 0.4688, 0.9237, 0.4688, 0.9237, 0.4688, 0.9237, 0.4688, 0.9237, 0.4688, 0.9237, 0.4688, 0.9237, 0.4688, 0.9237, 0.4688, 0.9237, 0.4688, 0.9237, 0.4688, 0.9237, 0.4688, 0.9237, 0.4688, 0.9237, 0.4688, 0.9237, 0.4688, 0.9237, 0.4688, 0.9237, 0.4688, 0.9237, 0.4688, 0.9237, 0.4688, 0.9237, 0.4688, 0.9237, 0.4688, 0.9237, 0.4688, 0.9237, 0.4688, 0.9237, 0.4688, 0.9237, 0.4688, 0.9237, 0.4688, 0.9237, 0.4688, 0.9237, 0.4688, 0.9237, 0.4688, 0.9237, 0.4688, 0.9237, 0.4688, 0.9237, 0.4688, 0.9237, 0.4688, 0.9237, 0.4688, 0.9237, 0.4688, 0.9237, 0.4688, 0.9237, 0.4688, 0.9237, 0.4688, 0.9237, 0.4688, 0.9237, 0.4688, 0.9237, 0.4688, 0.9237, 0.4688, 0.9237, 0.4688, 0.9237, 0.4688, 0.9237, 0.4688, 0.9237, 0.4688, 0.9237, 0.4688, 0.9237, 0.4688, 0.9237, 0.4688, 0.9237, 0.4688, 0.9237, 0.4688, 0.9237, 0.4688, 0.9237, 0.4688, 0.9237, 0.4688, 0.9237, 0.4688, 0.9237, 0.4688, 0.9237, 0.4688, 0.9237, 0.4688, 0.9237, 0.4688, 0.9237, 0.4688, 0.9237, 0.4688, 0.9237, 0.4688, 0.9237, 0.4688, 0.9237, 0.4688, 0.9237, 0.4688, 0.9237, 0.4688, 0.9237, 0.4688, 0.9237, 0.4688, 0.9237, 0.4688, 0.9237, 0.4688, 0.9237, 0.4688, 0.9237, 0.4688, 0.9237, 0.4688, 0.9237, 0.4688, 0.9237, 0.4688, 0.9237, 0.4688, 0.9237, 0.4688, 0.9237, 0.4688, 0.9237, 0.4688, 0.9237, 0.4688, 0.9237, 0.4688, 0.9237, 0.4688, 0.9237, 0.4688, 0.9237, 0.4688, 0.9237, 0.4688, 0.9237, 0.4688, 0.9237, 0.4688, 0.9237, 0.4688, 0.9237, 0.4688, 0.9237, 0.4688, 0.9237, 0.4688, 0.9237, 0.4688, 0.9237, 0.4688, 0.9237, 0.4688, 0.9237, 0.4688, 0.9237, 0.4688, 0.9237, 0.4688, 0.9237, 0.4688, 0.9237, 0.4688, 0.9237, 0.4688, 0.9237, 0.4688, 0.9237, 0.4688, 0.9237, 0.4688, 0.9237, 0.4688, 0.9237, 0.4688, 0.9237, 0.4688, 0.9237, 0.4688, 0.9237, 0.4688, 0.9237, 0.4688, 0.9237, 0.4688, 0.9237, 0.4688, 0.9237, 0.4688, 0.9237, 0.4688, 0.9237, 0.4688, 0.9237, 0.4688, 0.9237, 0.4688, 0.9237, 0.4688, 0.9237, 0.4688, 0.9237, 0.4688, 0.9237, 0.4688, 0.9237, 0.4688, 0.9237, 0.4688, 0.9237, 0.4688, 0.9237, 0.4688, 0.9237, 0.4688, 0.9237, 0.4688, 0.9237, 0.4688, 0.9237, 0.4688, 0.9237, 0.4688, 0.9237, 0.4688, 0.9237, 0.4688, 0.9237, 0.4688, 0.9237, 0.4688, 0.9237, 0.4688, 0.9237, 0.4688, 0.9237, 0.4688, 0.9237, 0.4688, 0.9237, 0.4688, 0.9237, 0.4688, 0.9237, 0.4688, 0.9237, 0.4688, 0.9237, 0.4688, 0.9237, 0.4688, 0.9237, 0.4688, 0.9237, 0.4688, 0.9237, 0.4688, 0.9237, 0.4688, 0.9237, 0.4688, 0.9237, 0.4688, 0.9237, 0.4688, 0.9237, 0.4688, 0.9237, 0.4688, 0.9237, 0.4688, 0.9237, 0.4688, 0.9237, 0.4688, 0.9237, 0.4688, 0.9237, 0.4688, 0.9237, 0.4688, 0.9237, 0.4688, 0.9237, 0.4688, 0.9237, 0.4688, 0.9237, 0.4688, 0.9237, 0.4688, 0.9237, 0.4688, 0.9237, 0.4688, 0.9237, 0.4688, 0.9237, 0.4688, 0.9237, 0.4688, 0.9237, 0.4688, 0.9237, 0.4688, 0.9237, 0.4688, 0.9237, 0.4688, 0.9237, 0.4688, 0.9237, 0.4688, 0.9237, 0.4688, 0.9237, 0.4688, 0.9237, 0.4688, 0.9237, 0.4688, 0.9237, 0.4688, 0.9237, 0.4688, 0.9237, 0.4688, 0.9237, 0.4688, 0.9237, 0.4688, 0.9237, 0.4688, 0.9237, 0.4688, 0.9237, 0.4688, 0.9237, 0.4688, 0.9237, 0.4688, 0.9237, 0.4688, 0.9237, 0.4688, 0.9237, 0.4688, 0.9237, 0.4688, 0.9237, 0.4688, 0.9237, 0.4688, 0.9237, 0.4688, 0.9237, 0.4688, 0.9237, 0.4688, 0.9237, 0.4688, 0.9237, 0.4688, 0.9237, 0.4688, 0.9237, 0.4688, 0.9237, 0.4688, 0.9237, 0.4688, 0.9237, 0.4688, 0.9237, 0.4688, 0.9237])
me_icosphere_001.materials.append(mat_palette)
me_icosphere_001.update()
me_cube_003 = bpy.data.meshes.new('Cube.003')
me_cube_003.from_pydata([(-1.0, -1.0, -1.0), (-1.0, -1.0, 1.0), (-1.0, 1.0, -1.0), (-1.0, 1.0, 1.0), (1.0, -1.0, -1.0), (1.0, -1.0, 1.0), (1.0, 1.0, -1.0), (1.0, 1.0, 1.0), (0.9245, 1.0, -1.0), (-0.9239, 1.0, -1.0), (-0.9239, 1.0, 1.0), (0.9245, 1.0, 1.0), (-0.9239, -1.0, -1.0), (0.9245, -1.0, -1.0), (0.9245, -1.0, 1.0), (-0.9239, -1.0, 1.0), (-1.0, 0.8981, -1.0), (-1.0, -0.9399, -1.0), (-1.0, -0.9399, 1.0), (-1.0, 0.8981, 1.0), (1.0, -0.9399, -1.0), (1.0, 0.8981, -1.0), (1.0, 0.8981, 1.0), (1.0, -0.9399, 1.0), (0.9245, 0.8981, 1.0), (0.9245, -0.9399, 1.0), (-0.9239, 0.8981, 1.0), (-0.9239, -0.9399, 1.0), (-0.9239, 0.8981, -1.0), (-0.9239, -0.9399, -1.0), (0.9245, 0.8981, -1.0), (0.9245, -0.9399, -1.0)], [], [(16, 19, 3, 2), (8, 11, 7, 6), (20, 23, 5, 4), (12, 15, 1, 0), (31, 20, 4, 13), (27, 18, 1, 15), (23, 25, 14, 5), (25, 27, 15, 14), (17, 29, 12, 0), (29, 31, 13, 12), (4, 5, 14, 13), (13, 14, 15, 12), (2, 3, 10, 9), (9, 10, 11, 8), (9, 8, 30, 28), (27, 29, 28, 26), (2, 9, 28, 16), (16, 28, 29, 17), (11, 10, 26, 24), (30, 24, 26, 28), (7, 11, 24, 22), (22, 24, 25, 23), (10, 3, 19, 26), (26, 19, 18, 27), (8, 6, 21, 30), (30, 21, 20, 31), (6, 7, 22, 21), (21, 22, 23, 20), (0, 1, 18, 17), (17, 18, 19, 16), (25, 24, 30, 31), (31, 29, 27, 25)])
_uv = me_cube_003.uv_layers.new(name='UVMap')
_uv.uv.foreach_set('vector', [0.9141, 0.5625, 0.9141, 0.5625, 0.9141, 0.5625, 0.9141, 0.5625, 0.9141, 0.5625, 0.9141, 0.5625, 0.9141, 0.5625, 0.9141, 0.5625, 0.9141, 0.5625, 0.9141, 0.5625, 0.9141, 0.5625, 0.9141, 0.5625, 0.9141, 0.5625, 0.9141, 0.5625, 0.9141, 0.5625, 0.9141, 0.5625, 0.9141, 0.5625, 0.9141, 0.5625, 0.9141, 0.5625, 0.9141, 0.5625, 0.9141, 0.5625, 0.9141, 0.5625, 0.9141, 0.5625, 0.9141, 0.5625, 0.9141, 0.5625, 0.9141, 0.5625, 0.9141, 0.5625, 0.9141, 0.5625, 0.9141, 0.5625, 0.9141, 0.5625, 0.9141, 0.5625, 0.9141, 0.5625, 0.9141, 0.5625, 0.9141, 0.5625, 0.9141, 0.5625, 0.9141, 0.5625, 0.9141, 0.5625, 0.9141, 0.5625, 0.9141, 0.5625, 0.9141, 0.5625, 0.9141, 0.5625, 0.9141, 0.5625, 0.9141, 0.5625, 0.9141, 0.5625, 0.9141, 0.5625, 0.9141, 0.5625, 0.9141, 0.5625, 0.9141, 0.5625, 0.9141, 0.5625, 0.9141, 0.5625, 0.9141, 0.5625, 0.9141, 0.5625, 0.9141, 0.5625, 0.9141, 0.5625, 0.9141, 0.5625, 0.9141, 0.5625, 0.9141, 0.5625, 0.9141, 0.5625, 0.9141, 0.5625, 0.9141, 0.5625, 0.9141, 0.5625, 0.9141, 0.5625, 0.9141, 0.5625, 0.9141, 0.5625, 0.9141, 0.5625, 0.9141, 0.5625, 0.9141, 0.5625, 0.9141, 0.5625, 0.9141, 0.5625, 0.9141, 0.5625, 0.9141, 0.5625, 0.9141, 0.5625, 0.9141, 0.5625, 0.9141, 0.5625, 0.9141, 0.5625, 0.9141, 0.5625, 0.9141, 0.5625, 0.9141, 0.5625, 0.9141, 0.5625, 0.9141, 0.5625, 0.9141, 0.5625, 0.9141, 0.5625, 0.9141, 0.5625, 0.9141, 0.5625, 0.9141, 0.5625, 0.9141, 0.5625, 0.9141, 0.5625, 0.9141, 0.5625, 0.9141, 0.5625, 0.9141, 0.5625, 0.9141, 0.5625, 0.9141, 0.5625, 0.9141, 0.5625, 0.9141, 0.5625, 0.9141, 0.5625, 0.9141, 0.5625, 0.9141, 0.5625, 0.9141, 0.5625, 0.9141, 0.5625, 0.9141, 0.5625, 0.9141, 0.5625, 0.9141, 0.5625, 0.9141, 0.5625, 0.9141, 0.5625, 0.9141, 0.5625, 0.9141, 0.5625, 0.9141, 0.5625, 0.9141, 0.5625, 0.9141, 0.5625, 0.9141, 0.5625, 0.9141, 0.5625, 0.9141, 0.5625, 0.9141, 0.5625, 0.9141, 0.5625, 0.9141, 0.5625, 0.9141, 0.5625, 0.9141, 0.5625, 0.9141, 0.5625, 0.9141, 0.5625, 0.9141, 0.5625, 0.9141, 0.5625, 0.9141, 0.5625, 0.9141, 0.5625, 0.9141, 0.5625, 0.9141, 0.5625, 0.9141, 0.5625, 0.9141, 0.5625, 0.9141, 0.5625])
me_cube_003.materials.append(mat_palette)
me_cube_003.update()
me_icosphere_002 = bpy.data.meshes.new('Icosphere.002')
me_icosphere_002.from_pydata([(-0.005896, 0.08065, 0.3168), (0.7236, -0.5257, 0.02672), (-0.2554, -0.7625, 0.05971), (-0.8116, 0.04086, 0.06253), (-0.2975, 1.034, 0.02672), (0.7114, 0.6311, 0.02672), (0.2759, -0.7802, 0.4738), (-0.6017, -0.4218, 0.5252), (-0.7029, 0.6767, 0.4689), (0.2516, 1.066, 0.4532), (0.8909, 0.03063, 0.4532), (-0.005626, 0.1096, 1.019), (-0.1318, -0.4049, 0.2017), (0.4241, -0.2822, 0.1685), (0.2627, -0.7838, 0.03983), (0.8482, 0.02147, 0.03248), (0.4114, 0.4299, 0.1634), (-0.4753, 0.08511, 0.1917), (-0.6, -0.4498, 0.07716), (-0.1801, 0.6534, 0.1634), (-0.6851, 0.6041, 0.03864), (0.2419, 0.9908, 0.03248), (0.9511, -0.309, 0.1386), (0.9447, 0.3645, 0.1386), (-0.0002427, -0.9191, 0.1622), (0.5878, -0.8071, 0.1391), (-0.8287, -0.2725, 0.1908), (-0.5202, -0.709, 0.1909), (-0.605, 0.9583, 0.1386), (-0.9011, 0.3773, 0.1622), (0.5691, 0.9713, 0.1386), (-0.02478, 1.215, 0.1386), (0.6878, -0.4502, 0.541), (-0.209, -0.6117, 0.6027), (-0.7332, 0.12, 0.5915), (-0.2876, 1.024, 0.5265), (0.672, 0.6405, 0.5265), (0.1612, -0.3182, 0.9036), (0.5202, 0.08625, 0.8626), (-0.3906, -0.104, 0.9194), (-0.4104, 0.4651, 0.8699), (0.1462, 0.6414, 0.8507)], [], [(0, 13, 12), (1, 13, 15), (0, 12, 17), (0, 17, 19), (0, 19, 16), (1, 15, 22), (2, 14, 24), (3, 18, 26), (4, 20, 28), (5, 21, 30), (1, 22, 25), (2, 24, 27), (3, 26, 29), (4, 28, 31), (5, 30, 23), (6, 32, 37), (7, 33, 39), (8, 34, 40), (9, 35, 41), (10, 36, 38), (38, 41, 11), (38, 36, 41), (36, 9, 41), (41, 40, 11), (41, 35, 40), (35, 8, 40), (40, 39, 11), (40, 34, 39), (34, 7, 39), (39, 37, 11), (39, 33, 37), (33, 6, 37), (37, 38, 11), (37, 32, 38), (32, 10, 38), (23, 36, 10), (23, 30, 36), (30, 9, 36), (31, 35, 9), (31, 28, 35), (28, 8, 35), (29, 34, 8), (29, 26, 34), (26, 7, 34), (27, 33, 7), (27, 24, 33), (24, 6, 33), (25, 32, 6), (25, 22, 32), (22, 10, 32), (30, 31, 9), (30, 21, 31), (21, 4, 31), (28, 29, 8), (28, 20, 29), (20, 3, 29), (26, 27, 7), (26, 18, 27), (18, 2, 27), (24, 25, 6), (24, 14, 25), (14, 1, 25), (22, 23, 10), (22, 15, 23), (15, 5, 23), (16, 21, 5), (16, 19, 21), (19, 4, 21), (19, 20, 4), (19, 17, 20), (17, 3, 20), (17, 18, 3), (17, 12, 18), (12, 2, 18), (15, 16, 5), (15, 13, 16), (13, 0, 16), (12, 14, 2), (12, 13, 14), (13, 1, 14)])
_uv = me_icosphere_002.uv_layers.new(name='UVMap')
_uv.uv.foreach_set('vector', [0.4688, 0.9237, 0.4688, 0.9237, 0.4688, 0.9237, 0.4688, 0.9237, 0.4688, 0.9237, 0.4688, 0.9237, 0.4688, 0.9237, 0.4688, 0.9237, 0.4688, 0.9237, 0.4688, 0.9237, 0.4688, 0.9237, 0.4688, 0.9237, 0.4688, 0.9237, 0.4688, 0.9237, 0.4688, 0.9237, 0.4688, 0.9237, 0.4688, 0.9237, 0.4688, 0.9237, 0.4688, 0.9237, 0.4688, 0.9237, 0.4688, 0.9237, 0.4688, 0.9237, 0.4688, 0.9237, 0.4688, 0.9237, 0.4688, 0.9237, 0.4688, 0.9237, 0.4688, 0.9237, 0.4688, 0.9237, 0.4688, 0.9237, 0.4688, 0.9237, 0.4688, 0.9237, 0.4688, 0.9237, 0.4688, 0.9237, 0.4688, 0.9237, 0.4688, 0.9237, 0.4688, 0.9237, 0.4688, 0.9237, 0.4688, 0.9237, 0.4688, 0.9237, 0.4688, 0.9237, 0.4688, 0.9237, 0.4688, 0.9237, 0.4688, 0.9237, 0.4688, 0.9237, 0.4688, 0.9237, 0.4688, 0.9237, 0.4688, 0.9237, 0.4688, 0.9237, 0.4688, 0.9237, 0.4688, 0.9237, 0.4688, 0.9237, 0.4688, 0.9237, 0.4688, 0.9237, 0.4688, 0.9237, 0.4688, 0.9237, 0.4688, 0.9237, 0.4688, 0.9237, 0.4688, 0.9237, 0.4688, 0.9237, 0.4688, 0.9237, 0.4688, 0.9237, 0.4688, 0.9237, 0.4688, 0.9237, 0.4688, 0.9237, 0.4688, 0.9237, 0.4688, 0.9237, 0.4688, 0.9237, 0.4688, 0.9237, 0.4688, 0.9237, 0.4688, 0.9237, 0.4688, 0.9237, 0.4688, 0.9237, 0.4688, 0.9237, 0.4688, 0.9237, 0.4688, 0.9237, 0.4688, 0.9237, 0.4688, 0.9237, 0.4688, 0.9237, 0.4688, 0.9237, 0.4688, 0.9237, 0.4688, 0.9237, 0.4688, 0.9237, 0.4688, 0.9237, 0.4688, 0.9237, 0.4688, 0.9237, 0.4688, 0.9237, 0.4688, 0.9237, 0.4688, 0.9237, 0.4688, 0.9237, 0.4688, 0.9237, 0.4688, 0.9237, 0.4688, 0.9237, 0.4688, 0.9237, 0.4688, 0.9237, 0.4688, 0.9237, 0.4688, 0.9237, 0.4688, 0.9237, 0.4688, 0.9237, 0.4688, 0.9237, 0.4688, 0.9237, 0.4688, 0.9237, 0.4688, 0.9237, 0.4688, 0.9237, 0.4688, 0.9237, 0.4688, 0.9237, 0.4688, 0.9237, 0.4688, 0.9237, 0.4688, 0.9237, 0.4688, 0.9237, 0.4688, 0.9237, 0.4688, 0.9237, 0.4688, 0.9237, 0.4688, 0.9237, 0.4688, 0.9237, 0.4688, 0.9237, 0.4688, 0.9237, 0.4688, 0.9237, 0.4688, 0.9237, 0.4688, 0.9237, 0.4688, 0.9237, 0.4688, 0.9237, 0.4688, 0.9237, 0.4688, 0.9237, 0.4688, 0.9237, 0.4688, 0.9237, 0.4688, 0.9237, 0.4688, 0.9237, 0.4688, 0.9237, 0.4688, 0.9237, 0.4688, 0.9237, 0.4688, 0.9237, 0.4688, 0.9237, 0.4688, 0.9237, 0.4688, 0.9237, 0.4688, 0.9237, 0.4688, 0.9237, 0.4688, 0.9237, 0.4688, 0.9237, 0.4688, 0.9237, 0.4688, 0.9237, 0.4688, 0.9237, 0.4688, 0.9237, 0.4688, 0.9237, 0.4688, 0.9237, 0.4688, 0.9237, 0.4688, 0.9237, 0.4688, 0.9237, 0.4688, 0.9237, 0.4688, 0.9237, 0.4688, 0.9237, 0.4688, 0.9237, 0.4688, 0.9237, 0.4688, 0.9237, 0.4688, 0.9237, 0.4688, 0.9237, 0.4688, 0.9237, 0.4688, 0.9237, 0.4688, 0.9237, 0.4688, 0.9237, 0.4688, 0.9237, 0.4688, 0.9237, 0.4688, 0.9237, 0.4688, 0.9237, 0.4688, 0.9237, 0.4688, 0.9237, 0.4688, 0.9237, 0.4688, 0.9237, 0.4688, 0.9237, 0.4688, 0.9237, 0.4688, 0.9237, 0.4688, 0.9237, 0.4688, 0.9237, 0.4688, 0.9237, 0.4688, 0.9237, 0.4688, 0.9237, 0.4688, 0.9237, 0.4688, 0.9237, 0.4688, 0.9237, 0.4688, 0.9237, 0.4688, 0.9237, 0.4688, 0.9237, 0.4688, 0.9237, 0.4688, 0.9237, 0.4688, 0.9237, 0.4688, 0.9237, 0.4688, 0.9237, 0.4688, 0.9237, 0.4688, 0.9237, 0.4688, 0.9237, 0.4688, 0.9237, 0.4688, 0.9237, 0.4688, 0.9237, 0.4688, 0.9237, 0.4688, 0.9237, 0.4688, 0.9237, 0.4688, 0.9237, 0.4688, 0.9237, 0.4688, 0.9237, 0.4688, 0.9237, 0.4688, 0.9237, 0.4688, 0.9237, 0.4688, 0.9237, 0.4688, 0.9237, 0.4688, 0.9237, 0.4688, 0.9237, 0.4688, 0.9237, 0.4688, 0.9237, 0.4688, 0.9237, 0.4688, 0.9237, 0.4688, 0.9237, 0.4688, 0.9237, 0.4688, 0.9237, 0.4688, 0.9237, 0.4688, 0.9237, 0.4688, 0.9237, 0.4688, 0.9237, 0.4688, 0.9237, 0.4688, 0.9237, 0.4688, 0.9237, 0.4688, 0.9237, 0.4688, 0.9237, 0.4688, 0.9237, 0.4688, 0.9237, 0.4688, 0.9237, 0.4688, 0.9237, 0.4688, 0.9237, 0.4688, 0.9237, 0.4688, 0.9237, 0.4688, 0.9237, 0.4688, 0.9237, 0.4688, 0.9237, 0.4688, 0.9237, 0.4688, 0.9237, 0.4688, 0.9237, 0.4688, 0.9237, 0.4688, 0.9237, 0.4688, 0.9237, 0.4688, 0.9237, 0.4688, 0.9237, 0.4688, 0.9237])
me_icosphere_002.materials.append(mat_palette)
me_icosphere_002.update()
me_plane_001 = bpy.data.meshes.new('Plane.001')
me_plane_001.from_pydata([(-1.0, -1.0, 0.0), (1.0, -1.0, 0.0), (-1.0, 1.0, 0.0), (1.0, 1.0, 0.0), (-0.3156, 0.447, 0.0), (-0.2053, 0.3966, 0.0), (-0.1423, 0.2989, 0.0), (-0.1612, 0.176, 0.0), (-0.2273, 0.1035, 0.0), (-0.3124, 0.09402, 0.0), (-0.3629, 0.07511, 0.0), (-0.3849, -0.03519, 0.0), (-0.4795, -0.0604, 0.0), (-0.511, 0.01839, 0.0), (-0.4732, 0.1255, 0.0), (-0.4511, 0.2106, 0.0), (-0.4826, 0.3083, 0.0), (-0.4479, 0.3903, 0.0), (0.1685, 0.4896, 0.0), (0.2514, 0.5405, 0.0), (0.1886, 0.406, 0.0), (0.3241, 0.3776, 0.0), (0.2926, 0.2957, 0.0), (0.3336, 0.1949, 0.0), (0.466, 0.157, 0.0), (0.5353, 0.2327, 0.0), (0.5353, 0.3335, 0.0), (0.4691, 0.4123, 0.0), (0.3588, 0.4438, 0.0), (-0.2872, -0.489, 0.0), (-0.2021, -0.3913, 0.0), (-0.07608, -0.4291, 0.0), (0.03737, -0.4291, 0.0), (0.07834, -0.3661, 0.0), (0.1886, -0.3566, 0.0), (0.2391, -0.426, 0.0), (0.1981, -0.5142, 0.0), (0.07204, -0.5016, 0.0), (-0.05087, -0.4984, 0.0), (-0.05717, -0.6087, 0.0), (-0.1391, -0.6497, 0.0), (-0.2431, -0.615, 0.0)], [], [(0, 1, 35, 36, 37, 38, 39, 40, 41, 29), (2, 13, 14, 15, 16, 17, 4, 5, 6, 18, 19, 3), (30, 31, 32, 33, 34, 35, 1, 3, 19, 28, 27, 26, 25, 24, 23, 22, 21, 20, 18, 6, 7, 8, 9, 10, 11, 12, 13, 2, 0, 29)])
_uv = me_plane_001.uv_layers.new(name='UVMap')
_uv.uv.foreach_set('vector', [0.3359, 0.1719, 0.3359, 0.1719, 0.3359, 0.1719, 0.3359, 0.1719, 0.3359, 0.1719, 0.3359, 0.1719, 0.3359, 0.1719, 0.3359, 0.1719, 0.3359, 0.1719, 0.3359, 0.1719, 0.3359, 0.1719, 0.3359, 0.1719, 0.3359, 0.1719, 0.3359, 0.1719, 0.3359, 0.1719, 0.3359, 0.1719, 0.3359, 0.1719, 0.3359, 0.1719, 0.3359, 0.1719, 0.3359, 0.1719, 0.3359, 0.1719, 0.3359, 0.1719, 0.3359, 0.1719, 0.3359, 0.1719, 0.3359, 0.1719, 0.3359, 0.1719, 0.3359, 0.1719, 0.3359, 0.1719, 0.3359, 0.1719, 0.3359, 0.1719, 0.3359, 0.1719, 0.3359, 0.1719, 0.3359, 0.1719, 0.3359, 0.1719, 0.3359, 0.1719, 0.3359, 0.1719, 0.3359, 0.1719, 0.3359, 0.1719, 0.3359, 0.1719, 0.3359, 0.1719, 0.3359, 0.1719, 0.3359, 0.1719, 0.3359, 0.1719, 0.3359, 0.1719, 0.3359, 0.1719, 0.3359, 0.1719, 0.3359, 0.1719, 0.3359, 0.1719, 0.3359, 0.1719, 0.3359, 0.1719, 0.3359, 0.1719, 0.3359, 0.1719])
me_plane_001.materials.append(mat_palette)
me_plane_001.update()
me_plane_002 = bpy.data.meshes.new('Plane.002')
me_plane_002.from_pydata([], [], [])
_uv = me_plane_002.uv_layers.new(name='UVMap')
_uv.uv.foreach_set('vector', [])
me_plane_002.materials.append(mat_palette)
me_plane_002.update()
me_plane_003 = bpy.data.meshes.new('Plane.003')
me_plane_003.from_pydata([(-0.3156, 0.447, 0.002897), (-0.2053, 0.3966, 0.002897), (-0.1423, 0.2989, 0.002897), (-0.1612, 0.176, 0.002897), (-0.2273, 0.1035, 0.002897), (-0.3124, 0.09402, 0.002897), (-0.3629, 0.07511, 0.002897), (-0.3849, -0.03519, 0.002897), (-0.4795, -0.0604, 0.002897), (-0.511, 0.01839, 0.002897), (-0.4732, 0.1255, 0.002897), (-0.4511, 0.2106, 0.002897), (-0.4826, 0.3083, 0.002897), (-0.4479, 0.3903, 0.002897)], [], [(0, 13, 12, 11, 10, 9, 8, 7, 6, 5, 4, 3, 2, 1)])
_uv = me_plane_003.uv_layers.new(name='UVMap')
_uv.uv.foreach_set('vector', [0.3125, 0.6719, 0.3125, 0.6719, 0.3125, 0.6719, 0.3125, 0.6719, 0.3125, 0.6719, 0.3125, 0.6719, 0.3125, 0.6719, 0.3125, 0.6719, 0.3125, 0.6719, 0.3125, 0.6719, 0.3125, 0.6719, 0.3125, 0.6719, 0.3125, 0.6719, 0.3125, 0.6719])
me_plane_003.materials.append(mat_palette)
me_plane_003.update()
me_plane_004 = bpy.data.meshes.new('Plane.004')
me_plane_004.from_pydata([(0.1685, 0.4896, 0.002897), (0.2514, 0.5405, 0.002897), (0.1886, 0.406, 0.002897), (0.3241, 0.3776, 0.002897), (0.2926, 0.2957, 0.002897), (0.3336, 0.1949, 0.002897), (0.466, 0.157, 0.002897), (0.5353, 0.2327, 0.002897), (0.5353, 0.3335, 0.002897), (0.4691, 0.4123, 0.002897), (0.3588, 0.4438, 0.002897)], [], [(10, 1, 0, 2, 3, 4, 5, 6, 7, 8, 9)])
_uv = me_plane_004.uv_layers.new(name='UVMap')
_uv.uv.foreach_set('vector', [0.3125, 0.6719, 0.3125, 0.6719, 0.3125, 0.6719, 0.3125, 0.6719, 0.3125, 0.6719, 0.3125, 0.6719, 0.3125, 0.6719, 0.3125, 0.6719, 0.3125, 0.6719, 0.3125, 0.6719, 0.3125, 0.6719])
me_plane_004.materials.append(mat_palette)
me_plane_004.update()
me_plane_005 = bpy.data.meshes.new('Plane.005')
me_plane_005.from_pydata([(-0.2872, -0.489, 0.002897), (-0.2021, -0.3913, 0.002897), (-0.07608, -0.4291, 0.002897), (0.03737, -0.4291, 0.002897), (0.07834, -0.3661, 0.002897), (0.1886, -0.3566, 0.002897), (0.2391, -0.426, 0.002897), (0.1981, -0.5142, 0.002897), (0.07204, -0.5016, 0.002897), (-0.05087, -0.4984, 0.002897), (-0.05717, -0.6087, 0.002897), (-0.1391, -0.6497, 0.002897), (-0.2431, -0.615, 0.002897)], [], [(0, 12, 11, 10, 9, 8, 7, 6, 5, 4, 3, 2, 1)])
_uv = me_plane_005.uv_layers.new(name='UVMap')
_uv.uv.foreach_set('vector', [0.3125, 0.6719, 0.3125, 0.6719, 0.3125, 0.6719, 0.3125, 0.6719, 0.3125, 0.6719, 0.3125, 0.6719, 0.3125, 0.6719, 0.3125, 0.6719, 0.3125, 0.6719, 0.3125, 0.6719, 0.3125, 0.6719, 0.3125, 0.6719, 0.3125, 0.6719])
me_plane_005.materials.append(mat_palette)
me_plane_005.update()
me_plane_006 = bpy.data.meshes.new('Plane.006')
me_plane_006.from_pydata([(-1.233, -1.014, -0.0007505), (-1.028, -1.014, -0.0007505), (-1.233, 1.052, -0.0007505), (-1.028, 1.052, -0.0007505), (-1.233, 1.253, -0.0007505), (-1.028, 1.253, -0.0007505), (1.045, 1.052, -0.0007505), (1.045, 1.253, -0.0007505), (1.23, 1.052, -0.0007505), (1.23, 1.253, -0.0007505), (1.045, -0.9975, -0.0007505), (1.23, -0.9975, -0.0007505), (1.045, -1.194, -0.0007505), (1.23, -1.194, -0.0007505), (-1.233, -1.2, -0.0007505), (-1.028, -1.2, -0.0007505)], [], [(0, 1, 3, 2), (2, 3, 5, 4), (5, 3, 6, 7), (7, 6, 8, 9), (8, 6, 10, 11), (11, 10, 12, 13), (1, 0, 14, 15), (10, 1, 15, 12)])
_uv = me_plane_006.uv_layers.new(name='UVMap')
_uv.uv.foreach_set('vector', [0.3125, 0.6719, 0.3125, 0.6719, 0.3125, 0.6719, 0.3125, 0.6719, 0.3125, 0.6719, 0.3125, 0.6719, 0.3125, 0.6719, 0.3125, 0.6719, 0.3125, 0.6719, 0.3125, 0.6719, 0.3125, 0.6719, 0.3125, 0.6719, 0.3125, 0.6719, 0.3125, 0.6719, 0.3125, 0.6719, 0.3125, 0.6719, 0.3125, 0.6719, 0.3125, 0.6719, 0.3125, 0.6719, 0.3125, 0.6719, 0.3125, 0.6719, 0.3125, 0.6719, 0.3125, 0.6719, 0.3125, 0.6719, 0.3125, 0.6719, 0.3125, 0.6719, 0.3125, 0.6719, 0.3125, 0.6719, 0.3125, 0.6719, 0.3125, 0.6719, 0.3125, 0.6719, 0.3125, 0.6719])
me_plane_006.materials.append(mat_palette)
me_plane_006.update()
me_plane_007 = bpy.data.meshes.new('Plane.007')
me_plane_007.from_pydata([(-4.01, 0.3066, 0.03343), (-4.037, 4.42, 0.03343), (4.929, 4.392, 0.03343), (5.012, -4.547, 0.03343), (-4.01, -4.519, 0.03343), (-3.982, 0.1695, 0.03343), (-8.232, 0.03245, 0.03343), (-7.986, -7.837, 0.03343), (8.357, -7.481, 0.03343), (8.165, 7.271, 0.03343), (-8.068, 7.189, 0.03343), (-8.232, 0.1421, 0.03343)], [], [(1, 2, 3, 4, 5, 6, 7, 8, 9, 10, 11, 0)])
_uv = me_plane_007.uv_layers.new(name='UVMap')
_uv.uv.foreach_set('vector', [0.0, 0.0, 0.0, 0.0, 0.0, 0.0, 0.0, 0.0, 0.0, 0.0, 0.0, 0.0, 0.0, 0.0, 0.0, 0.0, 0.0, 0.0, 0.0, 0.0, 0.0, 0.0, 0.0, 0.0])
me_plane_007.update()
me_plane_008 = bpy.data.meshes.new('Plane.008')
me_plane_008.from_pydata([(-0.4827, 0.2851, 0.0), (-0.2145, 0.2949, 0.0), (-0.06355, 0.4031, 0.0), (0.01453, 0.6039, 0.0), (0.1828, 0.2949, 0.0), (0.5139, 0.2894, 0.0), (0.2408, 0.005231, 0.0), (0.4256, -0.3369, 0.0), (0.003495, -0.1879, 0.0), (-0.3221, -0.3617, 0.0), (-0.1952, 0.0273, 0.0)], [], [(1, 2, 3, 4, 5, 6, 7, 8, 9, 10, 0)])
_uv = me_plane_008.uv_layers.new(name='UVMap')
_uv.uv.foreach_set('vector', [0.0, 0.0, 0.0, 0.0, 0.0, 0.0, 0.0, 0.0, 0.0, 0.0, 0.0, 0.0, 0.0, 0.0, 0.0, 0.0, 0.0, 0.0, 0.0, 0.0, 0.0, 0.0])
me_plane_008.update()

# ---- objects
ob_ground = bpy.data.objects.new('Ground', me_plane)
ob_tree_1 = bpy.data.objects.new('Tree 1', me_cube)
ob_tree_2 = bpy.data.objects.new('Tree 2', me_cube_001)
ob_tree_3 = bpy.data.objects.new('Tree 3', me_cube_002)
ob_rock_1 = bpy.data.objects.new('Rock 1', me_icosphere)
ob_rock_2 = bpy.data.objects.new('Rock 2', me_icosphere_001)
ob_fence = bpy.data.objects.new('Fence', me_cube_003)
ob_rock_3 = bpy.data.objects.new('Rock 3', me_icosphere_002)
ob_sun = bpy.data.objects.new('Sun', light_sun)
ob_navmesh = bpy.data.objects.new('Navmesh', me_plane_001)
ob_obstacles = bpy.data.objects.new('Obstacles', me_plane_002)
ob_obstacles_001 = bpy.data.objects.new('Obstacles.001', me_plane_003)
ob_obstacles_002 = bpy.data.objects.new('Obstacles.002', me_plane_004)
ob_obstacles_003 = bpy.data.objects.new('Obstacles.003', me_plane_005)
ob_obstacles_004 = bpy.data.objects.new('Obstacles.004', me_plane_006)
ob_contour = bpy.data.objects.new('Contour', me_plane_007)
ob_star = bpy.data.objects.new('Star', me_plane_008)

# ---- transforms, parenting, visibility, modifiers, constraints
ob_ground.location = (0.0, 0.0, 0.0)
ob_ground.scale = (16.18, 16.18, 16.18)
ob_tree_1.location = (-1.427, 0.2445, 0.001431)
ob_tree_1.rotation_euler = (0.0, -0.0, 1.494)
ob_tree_1.scale = (0.1781, 0.1781, 0.1781)
ob_tree_2.location = (1.685, 1.966, 0.001431)
ob_tree_2.rotation_euler = (0.0, -0.0, -0.3403)
ob_tree_2.scale = (0.1781, 0.1781, 0.1781)
ob_tree_3.location = (1.119, -1.805, 0.001431)
ob_tree_3.scale = (0.1781, 0.1781, 0.1781)
ob_rock_1.location = (-0.9411, 0.9582, -0.01476)
ob_rock_1.scale = (0.5319, 0.5319, 0.5319)
ob_rock_2.location = (2.15, 1.125, -0.01913)
ob_rock_2.scale = (0.3473, 0.3473, 0.3473)
ob_fence.location = (0.457, 0.0457, 0.2288)
ob_fence.scale = (4.871, 4.871, 0.2259)
ob_rock_3.location = (-0.3044, -2.324, -0.01913)
ob_rock_3.scale = (0.3473, 0.3473, 0.3473)
ob_sun.location = (0.4808, 4.563, 4.868)
ob_sun.rotation_euler = (-0.3997, 0.3839, -0.6441)
ob_navmesh.location = (0.4099, -0.07934, 0.0153)
ob_navmesh.scale = (4.196, 4.196, 4.196)
ob_obstacles.location = (0.4099, -0.07934, 0.0153)
ob_obstacles.scale = (4.196, 4.196, 4.196)
ob_obstacles_001.location = (0.4099, -0.07934, 0.0153)
ob_obstacles_001.scale = (4.196, 4.196, 4.196)
ob_obstacles_002.location = (0.4099, -0.07934, 0.0153)
ob_obstacles_002.scale = (4.196, 4.196, 4.196)
ob_obstacles_003.location = (0.4099, -0.07934, 0.0153)
ob_obstacles_003.scale = (4.196, 4.196, 4.196)
ob_obstacles_004.location = (0.4099, -0.07934, 0.0153)
ob_obstacles_004.scale = (4.196, 4.196, 4.196)
ob_contour.location = (0.0, 0.0, 0.0)
ob_star.location = (0.0, 0.0, 0.0)

# ---- collection membership
scene.collection.objects.link(ob_ground)
scene.collection.objects.link(ob_tree_1)
scene.collection.objects.link(ob_tree_2)
scene.collection.objects.link(ob_tree_3)
scene.collection.objects.link(ob_rock_1)
scene.collection.objects.link(ob_rock_2)
scene.collection.objects.link(ob_fence)
scene.collection.objects.link(ob_rock_3)
scene.collection.objects.link(ob_sun)
scene.collection.objects.link(ob_navmesh)
scene.collection.objects.link(ob_obstacles)
scene.collection.objects.link(ob_obstacles_001)
scene.collection.objects.link(ob_obstacles_002)
scene.collection.objects.link(ob_obstacles_003)
scene.collection.objects.link(ob_obstacles_004)
scene.collection.objects.link(ob_contour)
scene.collection.objects.link(ob_star)

# ---- scene / render settings (as saved in the file)
scene.frame_start = 1; scene.frame_end = 250; scene.frame_set(1)
scene.render.engine = 'BLENDER_EEVEE_NEXT'
scene.cycles.sampling_pattern = 'TABULATED_SOBOL'
bpy.context.view_layer.update()

# ---- added for rendering (the .blend has no active camera): camera
cam_auto = bpy.data.cameras.new('AutoCamera')
cam_auto.lens = 50.0
cam_auto.sensor_width = 36.0
cam_auto.clip_end = 1000.0
ob_auto_camera = bpy.data.objects.new('AutoCamera', cam_auto)
scene.collection.objects.link(ob_auto_camera)
ob_auto_camera.location = (42.3704, -50.8444, 34.7295)
ob_auto_camera.rotation_euler = (1.09748, -7.21219e-08, 0.694738)
scene.camera = ob_auto_camera
bpy.context.view_layer.update()
